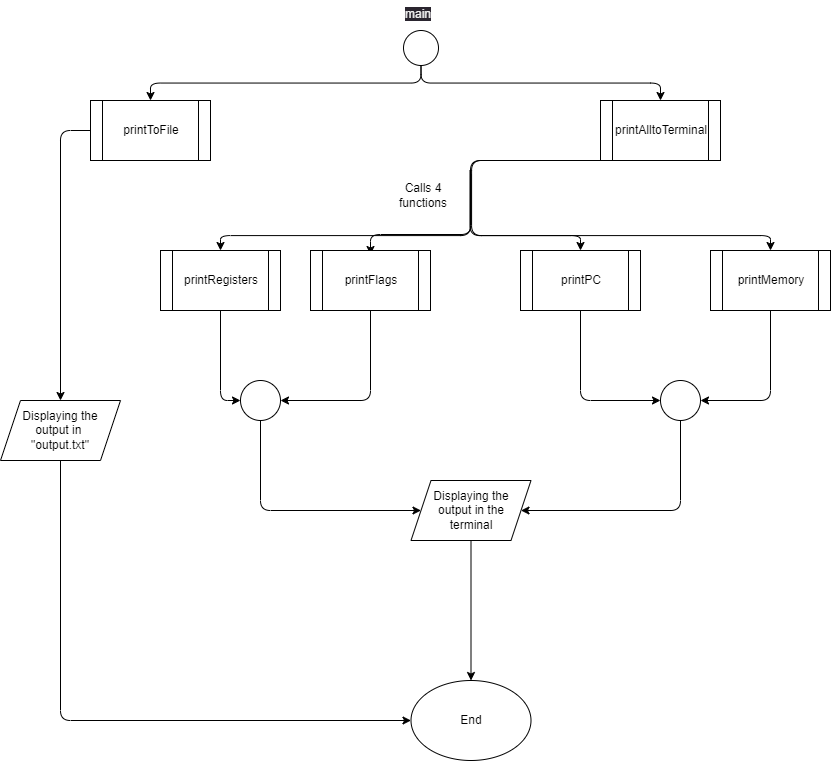

The diagram above was exported from draw.io. Its source (the exported page's mxGraphModel, read from the mxfile embedded in the PNG):
<mxGraphModel dx="1484" dy="3064" grid="1" gridSize="10" guides="1" tooltips="1" connect="1" arrows="1" fold="1" page="1" pageScale="1" pageWidth="850" pageHeight="1100" math="0" shadow="0">
  <root>
    <mxCell id="0" />
    <mxCell id="1" parent="0" />
    <mxCell id="201" style="edgeStyle=orthogonalEdgeStyle;html=1;exitX=0.5;exitY=1;exitDx=0;exitDy=0;strokeColor=default;fontSize=12;" edge="1" parent="1" source="203" target="208">
      <mxGeometry relative="1" as="geometry">
        <mxPoint x="430.41176470588243" y="-2060" as="targetPoint" />
      </mxGeometry>
    </mxCell>
    <mxCell id="202" style="edgeStyle=orthogonalEdgeStyle;html=1;exitX=0.5;exitY=1;exitDx=0;exitDy=0;strokeColor=default;fontSize=12;entryX=0.5;entryY=0;entryDx=0;entryDy=0;" edge="1" parent="1" source="203" target="225">
      <mxGeometry relative="1" as="geometry">
        <mxPoint x="160" y="-2100" as="targetPoint" />
      </mxGeometry>
    </mxCell>
    <mxCell id="203" value="" style="ellipse;whiteSpace=wrap;html=1;aspect=fixed;fontSize=12;" vertex="1" parent="1">
      <mxGeometry x="413" y="-2170" width="35" height="35" as="geometry" />
    </mxCell>
    <mxCell id="204" style="edgeStyle=orthogonalEdgeStyle;html=1;exitX=0.5;exitY=1;exitDx=0;exitDy=0;strokeColor=default;fontSize=12;entryX=0.5;entryY=0;entryDx=0;entryDy=0;" edge="1" parent="1" target="215">
      <mxGeometry relative="1" as="geometry">
        <mxPoint x="630" y="-1950" as="targetPoint" />
        <mxPoint x="479.5" y="-2030" as="sourcePoint" />
        <Array as="points">
          <mxPoint x="479" y="-1965" />
          <mxPoint x="590" y="-1965" />
        </Array>
      </mxGeometry>
    </mxCell>
    <mxCell id="205" style="edgeStyle=orthogonalEdgeStyle;html=1;exitX=0.5;exitY=1;exitDx=0;exitDy=0;strokeColor=default;fontSize=12;entryX=0.5;entryY=0;entryDx=0;entryDy=0;" edge="1" parent="1" target="211">
      <mxGeometry relative="1" as="geometry">
        <mxPoint x="280" y="-1950" as="targetPoint" />
        <mxPoint x="720" y="-2040" as="sourcePoint" />
        <Array as="points">
          <mxPoint x="480" y="-2040" />
          <mxPoint x="480" y="-1965" />
          <mxPoint x="230" y="-1965" />
        </Array>
      </mxGeometry>
    </mxCell>
    <mxCell id="206" style="edgeStyle=orthogonalEdgeStyle;html=1;exitX=0.5;exitY=1;exitDx=0;exitDy=0;strokeColor=default;fontSize=12;entryX=0.5;entryY=0;entryDx=0;entryDy=0;" edge="1" parent="1" target="217">
      <mxGeometry relative="1" as="geometry">
        <mxPoint x="780" y="-1950" as="targetPoint" />
        <mxPoint x="720" y="-2040" as="sourcePoint" />
        <Array as="points">
          <mxPoint x="481" y="-2040" />
          <mxPoint x="481" y="-1965" />
          <mxPoint x="780" y="-1965" />
        </Array>
      </mxGeometry>
    </mxCell>
    <mxCell id="207" style="edgeStyle=orthogonalEdgeStyle;html=1;exitX=0.5;exitY=1;exitDx=0;exitDy=0;entryX=0.5;entryY=0;entryDx=0;entryDy=0;strokeColor=default;fontSize=12;" edge="1" parent="1">
      <mxGeometry relative="1" as="geometry">
        <mxPoint x="480.5" y="-2026" as="sourcePoint" />
        <mxPoint x="379.9999999999998" y="-1946" as="targetPoint" />
        <Array as="points">
          <mxPoint x="481" y="-1966" />
          <mxPoint x="380" y="-1966" />
        </Array>
      </mxGeometry>
    </mxCell>
    <mxCell id="208" value="printAlltoTerminal" style="shape=process;whiteSpace=wrap;html=1;backgroundOutline=1;fontSize=12;" vertex="1" parent="1">
      <mxGeometry x="610" y="-2100" width="120" height="60" as="geometry" />
    </mxCell>
    <mxCell id="209" value="Calls 4 functions" style="text;html=1;strokeColor=none;fillColor=none;align=center;verticalAlign=middle;whiteSpace=wrap;rounded=0;fontSize=12;" vertex="1" parent="1">
      <mxGeometry x="403" y="-2020" width="60" height="30" as="geometry" />
    </mxCell>
    <mxCell id="210" style="edgeStyle=orthogonalEdgeStyle;html=1;exitX=0.5;exitY=1;exitDx=0;exitDy=0;entryX=0;entryY=0.5;entryDx=0;entryDy=0;strokeColor=default;fontSize=12;" edge="1" parent="1" source="211" target="219">
      <mxGeometry relative="1" as="geometry" />
    </mxCell>
    <mxCell id="211" value="printRegisters" style="shape=process;whiteSpace=wrap;html=1;backgroundOutline=1;fontSize=12;" vertex="1" parent="1">
      <mxGeometry x="170" y="-1950" width="120" height="60" as="geometry" />
    </mxCell>
    <mxCell id="212" style="edgeStyle=orthogonalEdgeStyle;html=1;exitX=0.5;exitY=1;exitDx=0;exitDy=0;entryX=1;entryY=0.5;entryDx=0;entryDy=0;strokeColor=default;fontSize=12;" edge="1" parent="1" source="213" target="219">
      <mxGeometry relative="1" as="geometry" />
    </mxCell>
    <mxCell id="213" value="printFlags" style="shape=process;whiteSpace=wrap;html=1;backgroundOutline=1;fontSize=12;" vertex="1" parent="1">
      <mxGeometry x="320" y="-1950" width="120" height="60" as="geometry" />
    </mxCell>
    <mxCell id="214" style="edgeStyle=orthogonalEdgeStyle;html=1;exitX=0.5;exitY=1;exitDx=0;exitDy=0;entryX=0;entryY=0.5;entryDx=0;entryDy=0;strokeColor=default;fontSize=12;" edge="1" parent="1" source="215" target="221">
      <mxGeometry relative="1" as="geometry" />
    </mxCell>
    <mxCell id="215" value="printPC" style="shape=process;whiteSpace=wrap;html=1;backgroundOutline=1;fontSize=12;" vertex="1" parent="1">
      <mxGeometry x="530" y="-1950" width="120" height="60" as="geometry" />
    </mxCell>
    <mxCell id="216" style="edgeStyle=orthogonalEdgeStyle;html=1;exitX=0.5;exitY=1;exitDx=0;exitDy=0;entryX=1;entryY=0.5;entryDx=0;entryDy=0;strokeColor=default;fontSize=12;" edge="1" parent="1" source="217" target="221">
      <mxGeometry relative="1" as="geometry" />
    </mxCell>
    <mxCell id="217" value="printMemory" style="shape=process;whiteSpace=wrap;html=1;backgroundOutline=1;fontSize=12;" vertex="1" parent="1">
      <mxGeometry x="720" y="-1950" width="120" height="60" as="geometry" />
    </mxCell>
    <mxCell id="218" style="edgeStyle=orthogonalEdgeStyle;html=1;exitX=0.5;exitY=1;exitDx=0;exitDy=0;entryX=0;entryY=0.5;entryDx=0;entryDy=0;strokeColor=default;fontSize=12;" edge="1" parent="1" source="219" target="223">
      <mxGeometry relative="1" as="geometry">
        <Array as="points">
          <mxPoint x="270" y="-1690" />
        </Array>
      </mxGeometry>
    </mxCell>
    <mxCell id="219" value="" style="ellipse;whiteSpace=wrap;html=1;fontSize=12;" vertex="1" parent="1">
      <mxGeometry x="250" y="-1820" width="40" height="40" as="geometry" />
    </mxCell>
    <mxCell id="220" style="edgeStyle=orthogonalEdgeStyle;html=1;exitX=0.5;exitY=1;exitDx=0;exitDy=0;entryX=1;entryY=0.5;entryDx=0;entryDy=0;strokeColor=default;fontSize=12;" edge="1" parent="1" source="221" target="223">
      <mxGeometry relative="1" as="geometry">
        <Array as="points">
          <mxPoint x="690" y="-1690" />
        </Array>
      </mxGeometry>
    </mxCell>
    <mxCell id="221" value="" style="ellipse;whiteSpace=wrap;html=1;fontSize=12;" vertex="1" parent="1">
      <mxGeometry x="670" y="-1820" width="40" height="40" as="geometry" />
    </mxCell>
    <mxCell id="222" style="edgeStyle=orthogonalEdgeStyle;html=1;exitX=0.5;exitY=1;exitDx=0;exitDy=0;strokeColor=default;fontSize=12;" edge="1" parent="1" source="223" target="228">
      <mxGeometry relative="1" as="geometry" />
    </mxCell>
    <mxCell id="223" value="Displaying the&lt;br&gt;output in the &lt;br&gt;terminal" style="shape=parallelogram;perimeter=parallelogramPerimeter;whiteSpace=wrap;html=1;fixedSize=1;fontSize=12;" vertex="1" parent="1">
      <mxGeometry x="420.5" y="-1720" width="120" height="60" as="geometry" />
    </mxCell>
    <mxCell id="224" style="edgeStyle=orthogonalEdgeStyle;html=1;exitX=0;exitY=0.5;exitDx=0;exitDy=0;strokeColor=default;fontSize=12;entryX=0.5;entryY=0;entryDx=0;entryDy=0;" edge="1" parent="1" source="225" target="227">
      <mxGeometry relative="1" as="geometry">
        <mxPoint x="70" y="-1800" as="targetPoint" />
      </mxGeometry>
    </mxCell>
    <mxCell id="225" value="printToFile" style="shape=process;whiteSpace=wrap;html=1;backgroundOutline=1;fontSize=12;" vertex="1" parent="1">
      <mxGeometry x="100" y="-2100" width="120" height="60" as="geometry" />
    </mxCell>
    <mxCell id="226" style="edgeStyle=orthogonalEdgeStyle;html=1;exitX=0.5;exitY=1;exitDx=0;exitDy=0;strokeColor=default;fontSize=12;entryX=0;entryY=0.5;entryDx=0;entryDy=0;" edge="1" parent="1" source="227" target="228">
      <mxGeometry relative="1" as="geometry">
        <mxPoint x="69.57142857142867" y="-1450" as="targetPoint" />
      </mxGeometry>
    </mxCell>
    <mxCell id="227" value="Displaying the&lt;br&gt;output in&amp;nbsp;&lt;br&gt;&quot;output.txt&quot;" style="shape=parallelogram;perimeter=parallelogramPerimeter;whiteSpace=wrap;html=1;fixedSize=1;fontSize=12;" vertex="1" parent="1">
      <mxGeometry x="10" y="-1800" width="120" height="60" as="geometry" />
    </mxCell>
    <mxCell id="228" value="End" style="ellipse;whiteSpace=wrap;html=1;fontSize=12;" vertex="1" parent="1">
      <mxGeometry x="420.5" y="-1520" width="120" height="80" as="geometry" />
    </mxCell>
    <mxCell id="229" value="&lt;span style=&quot;color: rgb(240, 240, 240); font-family: Helvetica; font-size: 12px; font-style: normal; font-variant-ligatures: normal; font-variant-caps: normal; font-weight: 400; letter-spacing: normal; orphans: 2; text-align: center; text-indent: 0px; text-transform: none; widows: 2; word-spacing: 0px; -webkit-text-stroke-width: 0px; background-color: rgb(42, 37, 47); text-decoration-thickness: initial; text-decoration-style: initial; text-decoration-color: initial; float: none; display: inline !important;&quot;&gt;main&lt;/span&gt;" style="text;whiteSpace=wrap;html=1;fontSize=12;" vertex="1" parent="1">
      <mxGeometry x="413" y="-2200" width="25" height="30" as="geometry" />
    </mxCell>
  </root>
</mxGraphModel>